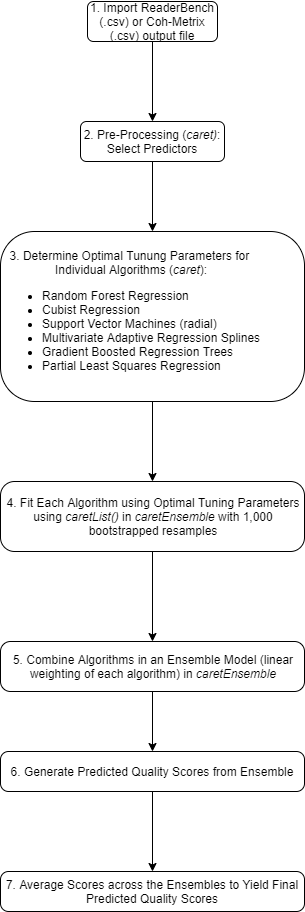

The diagram above was exported from draw.io. Its source (the exported page's mxGraphModel, read from the mxfile embedded in the PNG):
<mxGraphModel dx="1086" dy="806" grid="1" gridSize="10" guides="1" tooltips="1" connect="1" arrows="1" fold="1" page="1" pageScale="1" pageWidth="827" pageHeight="1169" background="#FFFFFF" math="0" shadow="0">
  <root>
    <mxCell id="WIyWlLk6GJQsqaUBKTNV-0" />
    <mxCell id="WIyWlLk6GJQsqaUBKTNV-1" parent="WIyWlLk6GJQsqaUBKTNV-0" />
    <mxCell id="KE4MaHr7kZzpx8MTGMLq-0" value="" style="edgeStyle=orthogonalEdgeStyle;rounded=0;orthogonalLoop=1;jettySize=auto;html=1;" parent="WIyWlLk6GJQsqaUBKTNV-1" source="WIyWlLk6GJQsqaUBKTNV-3" target="WIyWlLk6GJQsqaUBKTNV-12" edge="1">
      <mxGeometry relative="1" as="geometry" />
    </mxCell>
    <mxCell id="WIyWlLk6GJQsqaUBKTNV-3" value="1. Import ReaderBench (.csv) or Coh-Metrix (.csv) output file" style="rounded=1;whiteSpace=wrap;html=1;fontSize=12;glass=0;strokeWidth=1;shadow=0;" parent="WIyWlLk6GJQsqaUBKTNV-1" vertex="1">
      <mxGeometry x="350" y="80" width="130" height="40" as="geometry" />
    </mxCell>
    <mxCell id="BbLEkIzF9A4ImGVl6JrD-24" value="" style="edgeStyle=orthogonalEdgeStyle;rounded=0;orthogonalLoop=1;jettySize=auto;html=1;" parent="WIyWlLk6GJQsqaUBKTNV-1" source="WIyWlLk6GJQsqaUBKTNV-12" target="BbLEkIzF9A4ImGVl6JrD-23" edge="1">
      <mxGeometry relative="1" as="geometry" />
    </mxCell>
    <mxCell id="WIyWlLk6GJQsqaUBKTNV-12" value="2. Pre-Processing (&lt;i&gt;caret)&lt;/i&gt;:&lt;br&gt;Select Predictors" style="rounded=1;whiteSpace=wrap;html=1;fontSize=12;glass=0;strokeWidth=1;shadow=0;" parent="WIyWlLk6GJQsqaUBKTNV-1" vertex="1">
      <mxGeometry x="343" y="200" width="144" height="40" as="geometry" />
    </mxCell>
    <mxCell id="BbLEkIzF9A4ImGVl6JrD-28" value="" style="edgeStyle=orthogonalEdgeStyle;rounded=0;orthogonalLoop=1;jettySize=auto;html=1;" parent="WIyWlLk6GJQsqaUBKTNV-1" source="BbLEkIzF9A4ImGVl6JrD-23" target="BbLEkIzF9A4ImGVl6JrD-27" edge="1">
      <mxGeometry relative="1" as="geometry" />
    </mxCell>
    <mxCell id="BbLEkIzF9A4ImGVl6JrD-23" value="&lt;div style=&quot;text-align: center&quot;&gt;3. Determine Optimal Tunung Parameters for&amp;nbsp;&lt;/div&gt;&lt;div style=&quot;text-align: center&quot;&gt;Individual Algorithms (&lt;i&gt;caret&lt;/i&gt;):&lt;/div&gt;&lt;ul&gt;&lt;li&gt;&lt;span&gt;Random Forest Regression&lt;/span&gt;&lt;/li&gt;&lt;li&gt;&lt;span&gt;Cubist Regression&lt;/span&gt;&lt;/li&gt;&lt;li&gt;&lt;span&gt;Support Vector Machines (radial)&lt;/span&gt;&lt;/li&gt;&lt;li&gt;&lt;span&gt;Multivariate Adaptive Regression Splines&lt;/span&gt;&lt;/li&gt;&lt;li&gt;&lt;span&gt;Gradient Boosted Regression Trees&lt;/span&gt;&lt;/li&gt;&lt;li&gt;&lt;span&gt;Partial Least Squares Regression&lt;/span&gt;&lt;/li&gt;&lt;/ul&gt;" style="rounded=1;whiteSpace=wrap;html=1;fontSize=12;glass=0;strokeWidth=1;shadow=0;align=left;arcSize=20;" parent="WIyWlLk6GJQsqaUBKTNV-1" vertex="1">
      <mxGeometry x="263" y="310" width="304" height="170" as="geometry" />
    </mxCell>
    <mxCell id="BbLEkIzF9A4ImGVl6JrD-32" value="" style="edgeStyle=orthogonalEdgeStyle;rounded=0;orthogonalLoop=1;jettySize=auto;html=1;" parent="WIyWlLk6GJQsqaUBKTNV-1" source="BbLEkIzF9A4ImGVl6JrD-27" target="BbLEkIzF9A4ImGVl6JrD-31" edge="1">
      <mxGeometry relative="1" as="geometry" />
    </mxCell>
    <mxCell id="BbLEkIzF9A4ImGVl6JrD-27" value="&lt;div style=&quot;text-align: center&quot;&gt;4. Fit Each Algorithm using Optimal Tuning Parameters using &lt;i&gt;caretList()&lt;/i&gt;&amp;nbsp;in &lt;i&gt;caretEnsemble&lt;/i&gt;&amp;nbsp;with 1,000 bootstrapped resamples&lt;/div&gt;" style="rounded=1;whiteSpace=wrap;html=1;fontSize=12;glass=0;strokeWidth=1;shadow=0;align=left;arcSize=20;" parent="WIyWlLk6GJQsqaUBKTNV-1" vertex="1">
      <mxGeometry x="263" y="560" width="304" height="70" as="geometry" />
    </mxCell>
    <mxCell id="BbLEkIzF9A4ImGVl6JrD-36" value="" style="edgeStyle=orthogonalEdgeStyle;rounded=0;orthogonalLoop=1;jettySize=auto;html=1;" parent="WIyWlLk6GJQsqaUBKTNV-1" source="BbLEkIzF9A4ImGVl6JrD-31" target="BbLEkIzF9A4ImGVl6JrD-35" edge="1">
      <mxGeometry relative="1" as="geometry" />
    </mxCell>
    <mxCell id="BbLEkIzF9A4ImGVl6JrD-31" value="&lt;div style=&quot;text-align: center&quot;&gt;5. Combine Algorithms in an Ensemble Model (linear weighting of each algorithm) in &lt;i&gt;caretEnsemble&lt;/i&gt;&lt;/div&gt;" style="rounded=1;whiteSpace=wrap;html=1;fontSize=12;glass=0;strokeWidth=1;shadow=0;align=left;arcSize=20;" parent="WIyWlLk6GJQsqaUBKTNV-1" vertex="1">
      <mxGeometry x="263" y="720" width="304" height="50" as="geometry" />
    </mxCell>
    <mxCell id="BbLEkIzF9A4ImGVl6JrD-40" style="edgeStyle=orthogonalEdgeStyle;rounded=0;orthogonalLoop=1;jettySize=auto;html=1;exitX=0.5;exitY=1;exitDx=0;exitDy=0;" parent="WIyWlLk6GJQsqaUBKTNV-1" source="BbLEkIzF9A4ImGVl6JrD-35" target="BbLEkIzF9A4ImGVl6JrD-39" edge="1">
      <mxGeometry relative="1" as="geometry" />
    </mxCell>
    <mxCell id="BbLEkIzF9A4ImGVl6JrD-35" value="&lt;div&gt;6. Generate Predicted Quality Scores from Ensemble&lt;/div&gt;" style="rounded=1;whiteSpace=wrap;html=1;fontSize=12;glass=0;strokeWidth=1;shadow=0;align=center;arcSize=20;" parent="WIyWlLk6GJQsqaUBKTNV-1" vertex="1">
      <mxGeometry x="263" y="830" width="304" height="40" as="geometry" />
    </mxCell>
    <mxCell id="BbLEkIzF9A4ImGVl6JrD-39" value="&lt;div&gt;7. Average Scores across the Ensembles to Yield Final Predicted Quality Scores&lt;/div&gt;" style="rounded=1;whiteSpace=wrap;html=1;fontSize=12;glass=0;strokeWidth=1;shadow=0;align=center;arcSize=20;" parent="WIyWlLk6GJQsqaUBKTNV-1" vertex="1">
      <mxGeometry x="263" y="950" width="304" height="40" as="geometry" />
    </mxCell>
  </root>
</mxGraphModel>